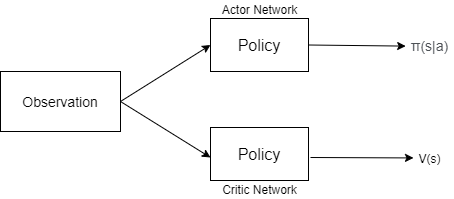

The diagram above was exported from draw.io. Its source (the exported page's mxGraphModel, read from the mxfile embedded in the PNG):
<mxGraphModel dx="998" dy="588" grid="0" gridSize="10" guides="1" tooltips="1" connect="1" arrows="1" fold="1" page="1" pageScale="1" pageWidth="850" pageHeight="1100" math="0" shadow="0">
  <root>
    <mxCell id="0" />
    <mxCell id="1" parent="0" />
    <mxCell id="PQAEsPEWCb8WQ7sG5s_E-1" value="&lt;font style=&quot;font-size: 14px&quot;&gt;Observation&lt;/font&gt;" style="rounded=0;whiteSpace=wrap;html=1;" vertex="1" parent="1">
      <mxGeometry x="80" y="248" width="120" height="60" as="geometry" />
    </mxCell>
    <mxCell id="PQAEsPEWCb8WQ7sG5s_E-3" value="&lt;font style=&quot;font-size: 16px&quot;&gt;Policy&lt;/font&gt;" style="rounded=0;whiteSpace=wrap;html=1;" vertex="1" parent="1">
      <mxGeometry x="290" y="195" width="98" height="53" as="geometry" />
    </mxCell>
    <mxCell id="PQAEsPEWCb8WQ7sG5s_E-4" value="Actor Network" style="text;html=1;align=center;verticalAlign=middle;resizable=0;points=[];autosize=1;" vertex="1" parent="1">
      <mxGeometry x="296" y="177" width="85" height="18" as="geometry" />
    </mxCell>
    <mxCell id="PQAEsPEWCb8WQ7sG5s_E-6" value="Critic Network" style="text;html=1;align=center;verticalAlign=middle;resizable=0;points=[];autosize=1;" vertex="1" parent="1">
      <mxGeometry x="297" y="357" width="84" height="18" as="geometry" />
    </mxCell>
    <mxCell id="PQAEsPEWCb8WQ7sG5s_E-7" value="&lt;span style=&quot;color: rgb(77 , 81 , 86) ; font-family: &amp;#34;arial&amp;#34; , sans-serif ; font-size: 14px ; text-align: left ; background-color: rgb(255 , 255 , 255)&quot;&gt;π(s|a)&lt;/span&gt;" style="text;html=1;align=center;verticalAlign=middle;resizable=0;points=[];autosize=1;" vertex="1" parent="1">
      <mxGeometry x="485" y="212.5" width="48" height="18" as="geometry" />
    </mxCell>
    <mxCell id="PQAEsPEWCb8WQ7sG5s_E-8" value="V(s)" style="text;html=1;align=center;verticalAlign=middle;resizable=0;points=[];autosize=1;" vertex="1" parent="1">
      <mxGeometry x="493" y="325.5" width="32" height="18" as="geometry" />
    </mxCell>
    <mxCell id="PQAEsPEWCb8WQ7sG5s_E-9" value="" style="endArrow=classic;html=1;exitX=1;exitY=0.5;exitDx=0;exitDy=0;entryX=0.004;entryY=0.561;entryDx=0;entryDy=0;entryPerimeter=0;" edge="1" parent="1" source="PQAEsPEWCb8WQ7sG5s_E-3" target="PQAEsPEWCb8WQ7sG5s_E-7">
      <mxGeometry width="50" height="50" relative="1" as="geometry">
        <mxPoint x="399" y="348" as="sourcePoint" />
        <mxPoint x="449" y="298" as="targetPoint" />
      </mxGeometry>
    </mxCell>
    <mxCell id="PQAEsPEWCb8WQ7sG5s_E-10" value="" style="endArrow=classic;html=1;exitX=1;exitY=0.5;exitDx=0;exitDy=0;" edge="1" parent="1" target="PQAEsPEWCb8WQ7sG5s_E-8">
      <mxGeometry width="50" height="50" relative="1" as="geometry">
        <mxPoint x="390" y="334" as="sourcePoint" />
        <mxPoint x="493.002" y="279.09799999999996" as="targetPoint" />
      </mxGeometry>
    </mxCell>
    <mxCell id="PQAEsPEWCb8WQ7sG5s_E-11" value="" style="endArrow=classic;html=1;exitX=1;exitY=0.5;exitDx=0;exitDy=0;entryX=0;entryY=0.5;entryDx=0;entryDy=0;" edge="1" parent="1" source="PQAEsPEWCb8WQ7sG5s_E-1" target="PQAEsPEWCb8WQ7sG5s_E-3">
      <mxGeometry width="50" height="50" relative="1" as="geometry">
        <mxPoint x="399" y="323" as="sourcePoint" />
        <mxPoint x="449" y="273" as="targetPoint" />
      </mxGeometry>
    </mxCell>
    <mxCell id="PQAEsPEWCb8WQ7sG5s_E-12" value="" style="endArrow=classic;html=1;exitX=1;exitY=0.5;exitDx=0;exitDy=0;entryX=0;entryY=0.5;entryDx=0;entryDy=0;" edge="1" parent="1" source="PQAEsPEWCb8WQ7sG5s_E-1">
      <mxGeometry width="50" height="50" relative="1" as="geometry">
        <mxPoint x="399" y="323" as="sourcePoint" />
        <mxPoint x="290" y="334" as="targetPoint" />
      </mxGeometry>
    </mxCell>
    <mxCell id="PQAEsPEWCb8WQ7sG5s_E-15" value="&lt;font style=&quot;font-size: 16px&quot;&gt;Policy&lt;/font&gt;" style="rounded=0;whiteSpace=wrap;html=1;" vertex="1" parent="1">
      <mxGeometry x="290" y="304" width="98" height="53" as="geometry" />
    </mxCell>
  </root>
</mxGraphModel>